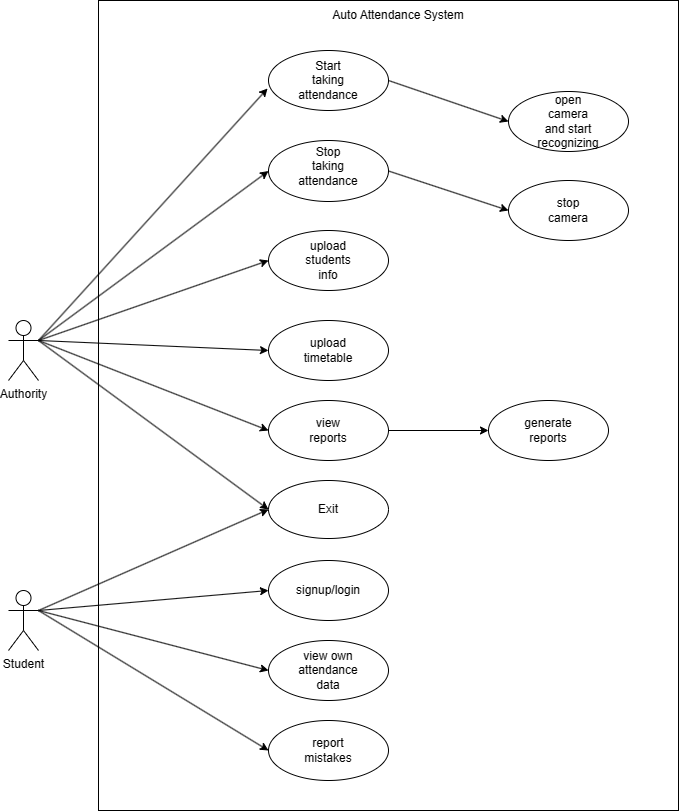

The diagram above was exported from draw.io. Its source (the exported page's mxGraphModel, read from the mxfile embedded in the PNG):
<mxGraphModel dx="1444" dy="925" grid="1" gridSize="10" guides="1" tooltips="1" connect="1" arrows="1" fold="1" page="1" pageScale="1" pageWidth="850" pageHeight="1100" math="0" shadow="0">
  <root>
    <mxCell id="0" />
    <mxCell id="1" parent="0" />
    <mxCell id="2" value="Authority" style="shape=umlActor;verticalLabelPosition=bottom;verticalAlign=top;html=1;outlineConnect=0;" vertex="1" parent="1">
      <mxGeometry x="940" y="430" width="30" height="60" as="geometry" />
    </mxCell>
    <mxCell id="3" value="" style="ellipse;whiteSpace=wrap;html=1;" vertex="1" parent="1">
      <mxGeometry x="1200" y="160" width="120" height="60" as="geometry" />
    </mxCell>
    <mxCell id="4" value="Start taking attendance" style="text;html=1;strokeColor=none;fillColor=none;align=center;verticalAlign=middle;whiteSpace=wrap;rounded=0;" vertex="1" parent="1">
      <mxGeometry x="1230" y="175" width="60" height="30" as="geometry" />
    </mxCell>
    <mxCell id="5" value="" style="ellipse;whiteSpace=wrap;html=1;" vertex="1" parent="1">
      <mxGeometry x="1200" y="250" width="120" height="61" as="geometry" />
    </mxCell>
    <mxCell id="6" value="Stop taking attendance" style="text;html=1;strokeColor=none;fillColor=none;align=center;verticalAlign=middle;whiteSpace=wrap;rounded=0;" vertex="1" parent="1">
      <mxGeometry x="1230" y="261" width="60" height="30" as="geometry" />
    </mxCell>
    <mxCell id="7" value="" style="ellipse;whiteSpace=wrap;html=1;" vertex="1" parent="1">
      <mxGeometry x="1200" y="340" width="120" height="60" as="geometry" />
    </mxCell>
    <mxCell id="8" value="upload students info" style="text;html=1;strokeColor=none;fillColor=none;align=center;verticalAlign=middle;whiteSpace=wrap;rounded=0;" vertex="1" parent="1">
      <mxGeometry x="1230" y="355" width="60" height="30" as="geometry" />
    </mxCell>
    <mxCell id="9" value="" style="ellipse;whiteSpace=wrap;html=1;" vertex="1" parent="1">
      <mxGeometry x="1200" y="430" width="120" height="60" as="geometry" />
    </mxCell>
    <mxCell id="10" value="upload timetable" style="text;html=1;strokeColor=none;fillColor=none;align=center;verticalAlign=middle;whiteSpace=wrap;rounded=0;" vertex="1" parent="1">
      <mxGeometry x="1230" y="445" width="60" height="30" as="geometry" />
    </mxCell>
    <mxCell id="11" value="" style="ellipse;whiteSpace=wrap;html=1;" vertex="1" parent="1">
      <mxGeometry x="1200" y="510" width="120" height="60" as="geometry" />
    </mxCell>
    <mxCell id="12" value="view reports" style="text;html=1;strokeColor=none;fillColor=none;align=center;verticalAlign=middle;whiteSpace=wrap;rounded=0;" vertex="1" parent="1">
      <mxGeometry x="1230" y="525" width="60" height="30" as="geometry" />
    </mxCell>
    <mxCell id="13" value="" style="ellipse;whiteSpace=wrap;html=1;" vertex="1" parent="1">
      <mxGeometry x="1200" y="590" width="120" height="58" as="geometry" />
    </mxCell>
    <mxCell id="14" value="Exit" style="text;html=1;strokeColor=none;fillColor=none;align=center;verticalAlign=middle;whiteSpace=wrap;rounded=0;" vertex="1" parent="1">
      <mxGeometry x="1230" y="604" width="60" height="30" as="geometry" />
    </mxCell>
    <mxCell id="15" value="Student" style="shape=umlActor;verticalLabelPosition=bottom;verticalAlign=top;html=1;outlineConnect=0;" vertex="1" parent="1">
      <mxGeometry x="940" y="700" width="30" height="60" as="geometry" />
    </mxCell>
    <mxCell id="16" value="" style="ellipse;whiteSpace=wrap;html=1;" vertex="1" parent="1">
      <mxGeometry x="1200" y="670" width="120" height="60" as="geometry" />
    </mxCell>
    <mxCell id="17" value="signup/login" style="text;html=1;strokeColor=none;fillColor=none;align=center;verticalAlign=middle;whiteSpace=wrap;rounded=0;" vertex="1" parent="1">
      <mxGeometry x="1230" y="685" width="60" height="30" as="geometry" />
    </mxCell>
    <mxCell id="18" value="" style="ellipse;whiteSpace=wrap;html=1;" vertex="1" parent="1">
      <mxGeometry x="1200" y="750" width="120" height="60" as="geometry" />
    </mxCell>
    <mxCell id="19" value="view own attendance data" style="text;html=1;strokeColor=none;fillColor=none;align=center;verticalAlign=middle;whiteSpace=wrap;rounded=0;" vertex="1" parent="1">
      <mxGeometry x="1230" y="765" width="60" height="30" as="geometry" />
    </mxCell>
    <mxCell id="20" value="" style="ellipse;whiteSpace=wrap;html=1;" vertex="1" parent="1">
      <mxGeometry x="1200" y="830" width="120" height="60" as="geometry" />
    </mxCell>
    <mxCell id="21" value="report mistakes" style="text;html=1;strokeColor=none;fillColor=none;align=center;verticalAlign=middle;whiteSpace=wrap;rounded=0;" vertex="1" parent="1">
      <mxGeometry x="1230" y="845" width="60" height="30" as="geometry" />
    </mxCell>
    <mxCell id="22" value="" style="endArrow=classic;html=1;rounded=0;exitX=1;exitY=0.3333333333333333;exitDx=0;exitDy=0;exitPerimeter=0;entryX=-0.008;entryY=0.633;entryDx=0;entryDy=0;entryPerimeter=0;" edge="1" source="2" target="3" parent="1">
      <mxGeometry width="50" height="50" relative="1" as="geometry">
        <mxPoint x="1320" y="590" as="sourcePoint" />
        <mxPoint x="1370" y="540" as="targetPoint" />
      </mxGeometry>
    </mxCell>
    <mxCell id="23" value="" style="endArrow=classic;html=1;rounded=0;entryX=0;entryY=0.5;entryDx=0;entryDy=0;" edge="1" target="5" parent="1">
      <mxGeometry width="50" height="50" relative="1" as="geometry">
        <mxPoint x="970" y="450" as="sourcePoint" />
        <mxPoint x="1069" y="301" as="targetPoint" />
      </mxGeometry>
    </mxCell>
    <mxCell id="24" value="" style="endArrow=classic;html=1;rounded=0;entryX=0;entryY=0.5;entryDx=0;entryDy=0;" edge="1" target="7" parent="1">
      <mxGeometry width="50" height="50" relative="1" as="geometry">
        <mxPoint x="970" y="450" as="sourcePoint" />
        <mxPoint x="1080" y="391" as="targetPoint" />
      </mxGeometry>
    </mxCell>
    <mxCell id="25" value="" style="endArrow=classic;html=1;rounded=0;entryX=0;entryY=0.5;entryDx=0;entryDy=0;" edge="1" target="9" parent="1">
      <mxGeometry width="50" height="50" relative="1" as="geometry">
        <mxPoint x="970" y="450" as="sourcePoint" />
        <mxPoint x="1080" y="503" as="targetPoint" />
      </mxGeometry>
    </mxCell>
    <mxCell id="26" value="" style="endArrow=classic;html=1;rounded=0;entryX=0;entryY=0.5;entryDx=0;entryDy=0;" edge="1" target="11" parent="1">
      <mxGeometry width="50" height="50" relative="1" as="geometry">
        <mxPoint x="970" y="450" as="sourcePoint" />
        <mxPoint x="1090" y="600" as="targetPoint" />
      </mxGeometry>
    </mxCell>
    <mxCell id="27" value="" style="endArrow=classic;html=1;rounded=0;entryX=0;entryY=0.5;entryDx=0;entryDy=0;" edge="1" target="13" parent="1">
      <mxGeometry width="50" height="50" relative="1" as="geometry">
        <mxPoint x="970" y="450" as="sourcePoint" />
        <mxPoint x="1100" y="700" as="targetPoint" />
      </mxGeometry>
    </mxCell>
    <mxCell id="28" value="" style="endArrow=classic;html=1;rounded=0;exitX=1;exitY=0.3333333333333333;exitDx=0;exitDy=0;exitPerimeter=0;entryX=0;entryY=0.5;entryDx=0;entryDy=0;" edge="1" source="15" target="16" parent="1">
      <mxGeometry width="50" height="50" relative="1" as="geometry">
        <mxPoint x="1010" y="750" as="sourcePoint" />
        <mxPoint x="1060" y="700" as="targetPoint" />
      </mxGeometry>
    </mxCell>
    <mxCell id="29" value="" style="endArrow=classic;html=1;rounded=0;exitX=1;exitY=0.3333333333333333;exitDx=0;exitDy=0;exitPerimeter=0;entryX=0;entryY=0.5;entryDx=0;entryDy=0;" edge="1" source="15" target="18" parent="1">
      <mxGeometry width="50" height="50" relative="1" as="geometry">
        <mxPoint x="980" y="730" as="sourcePoint" />
        <mxPoint x="1100" y="730" as="targetPoint" />
      </mxGeometry>
    </mxCell>
    <mxCell id="30" value="" style="endArrow=classic;html=1;rounded=0;entryX=0;entryY=0.5;entryDx=0;entryDy=0;" edge="1" target="20" parent="1">
      <mxGeometry width="50" height="50" relative="1" as="geometry">
        <mxPoint x="970" y="720" as="sourcePoint" />
        <mxPoint x="1100" y="840" as="targetPoint" />
      </mxGeometry>
    </mxCell>
    <mxCell id="31" value="" style="endArrow=classic;html=1;rounded=0;entryX=0;entryY=0.5;entryDx=0;entryDy=0;" edge="1" target="13" parent="1">
      <mxGeometry width="50" height="50" relative="1" as="geometry">
        <mxPoint x="970" y="720" as="sourcePoint" />
        <mxPoint x="1110" y="1140" as="targetPoint" />
      </mxGeometry>
    </mxCell>
    <mxCell id="32" value="" style="ellipse;whiteSpace=wrap;html=1;" vertex="1" parent="1">
      <mxGeometry x="1440" y="201" width="120" height="60" as="geometry" />
    </mxCell>
    <mxCell id="33" value="open camera and start recognizing" style="text;html=1;strokeColor=none;fillColor=none;align=center;verticalAlign=middle;whiteSpace=wrap;rounded=0;" vertex="1" parent="1">
      <mxGeometry x="1470" y="216" width="60" height="30" as="geometry" />
    </mxCell>
    <mxCell id="34" value="" style="endArrow=classic;html=1;rounded=0;exitX=1;exitY=0.5;exitDx=0;exitDy=0;entryX=0;entryY=0.5;entryDx=0;entryDy=0;" edge="1" source="3" target="32" parent="1">
      <mxGeometry width="50" height="50" relative="1" as="geometry">
        <mxPoint x="1460" y="340" as="sourcePoint" />
        <mxPoint x="1510" y="290" as="targetPoint" />
      </mxGeometry>
    </mxCell>
    <mxCell id="35" value="" style="ellipse;whiteSpace=wrap;html=1;" vertex="1" parent="1">
      <mxGeometry x="1440" y="290" width="120" height="60" as="geometry" />
    </mxCell>
    <mxCell id="36" value="stop camera" style="text;html=1;strokeColor=none;fillColor=none;align=center;verticalAlign=middle;whiteSpace=wrap;rounded=0;" vertex="1" parent="1">
      <mxGeometry x="1470" y="305" width="60" height="30" as="geometry" />
    </mxCell>
    <mxCell id="37" value="" style="endArrow=classic;html=1;rounded=0;exitX=1;exitY=0.5;exitDx=0;exitDy=0;entryX=0;entryY=0.5;entryDx=0;entryDy=0;" edge="1" source="5" target="35" parent="1">
      <mxGeometry width="50" height="50" relative="1" as="geometry">
        <mxPoint x="1330" y="200" as="sourcePoint" />
        <mxPoint x="1450" y="241" as="targetPoint" />
      </mxGeometry>
    </mxCell>
    <mxCell id="38" value="" style="rounded=0;whiteSpace=wrap;html=1;fillColor=none;" vertex="1" parent="1">
      <mxGeometry x="1030" y="110" width="580" height="810" as="geometry" />
    </mxCell>
    <mxCell id="39" value="Auto Attendance System" style="text;html=1;strokeColor=none;fillColor=none;align=center;verticalAlign=middle;whiteSpace=wrap;rounded=0;" vertex="1" parent="1">
      <mxGeometry x="1250" y="110" width="160" height="30" as="geometry" />
    </mxCell>
    <mxCell id="40" value="" style="ellipse;whiteSpace=wrap;html=1;" vertex="1" parent="1">
      <mxGeometry x="1420" y="510" width="120" height="60" as="geometry" />
    </mxCell>
    <mxCell id="41" value="generate reports" style="text;html=1;strokeColor=none;fillColor=none;align=center;verticalAlign=middle;whiteSpace=wrap;rounded=0;" vertex="1" parent="1">
      <mxGeometry x="1450" y="525" width="60" height="30" as="geometry" />
    </mxCell>
    <mxCell id="42" value="" style="endArrow=classic;html=1;rounded=0;exitX=1;exitY=0.5;exitDx=0;exitDy=0;entryX=0;entryY=0.5;entryDx=0;entryDy=0;" edge="1" source="11" target="40" parent="1">
      <mxGeometry width="50" height="50" relative="1" as="geometry">
        <mxPoint x="1170" y="510" as="sourcePoint" />
        <mxPoint x="1220" y="460" as="targetPoint" />
      </mxGeometry>
    </mxCell>
  </root>
</mxGraphModel>